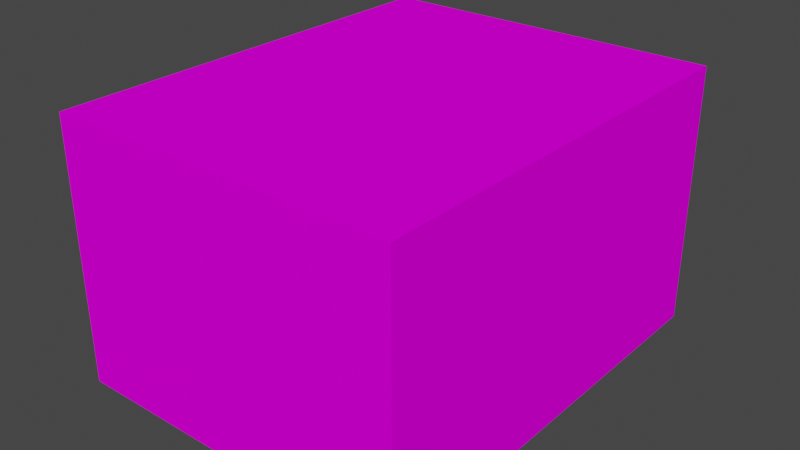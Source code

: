 # Source: TinBox01a.blend  (saved by Blender 4.2.66; exported with 4.5.12 LTS)
import bpy
from mathutils import Matrix  # noqa: F401  (used for matrix-valued properties, if any)

bpy.ops.wm.read_factory_settings(use_empty=True)
scene = bpy.context.scene
scene.name = 'Scene'

# ---- collections
col_collection = bpy.data.collections.new('Collection'); scene.collection.children.link(col_collection)

# ---- images (referenced by path relative to the original .blend; pixels are not part of the script)
import os
ASSET_DIR = os.environ.get("B2B_ASSET_DIR", "")  # directory of the original .blend (textures are referenced by path, not embedded)
HERE = os.path.dirname(os.path.abspath(__file__))  # packed textures are extracted next to this script under _unpacked/

def load_image(name, relpath, width, height, colorspace="sRGB"):
    """Load a texture the original file referenced (path relative to the .blend, or extracted next to this script)."""
    p = next((c for c in (os.path.join(HERE, relpath), os.path.join(ASSET_DIR, relpath)) if relpath and os.path.exists(c)), "")
    if p:
        img = bpy.data.images.load(p, check_existing=True)
        img.name = name
    else:  # same state as the original file: an image datablock whose file is absent (Cycles renders it pink)
        img = bpy.data.images.new(name, width, height)
        img.source = "FILE"
        img.filepath = "//" + (relpath or name)
    img.colorspace_settings.name = colorspace
    return img
img_tinbox01_a_png = load_image('TinBox01_a.png', 'TinBox01_a.png', 1024, 1024, 'sRGB')

# ---- materials (node trees are filled in below, after node groups)
mat_primary = bpy.data.materials.new('Primary')
mat_primary.alpha_threshold = 0.0
mat_primary.use_transparent_shadow = False
mat_primary.roughness = 0.5
mat_primary.line_color = (0.0, 0.0, 0.0, 1.0)

# ---- material node trees
mat_primary.use_nodes = True; mat_primary.node_tree.nodes.clear()
_N = mat_primary.node_tree.nodes; _L = mat_primary.node_tree.links
n0 = _N.new('ShaderNodeOutputMaterial'); n0.name = 'Material Output'; n0.location = (300, 300)
n1 = _N.new('ShaderNodeBsdfPrincipled'); n1.name = 'Principled BSDF'; n1.location = (10, 300)
n1.distribution = 'GGX'
n1.subsurface_method = 'RANDOM_WALK_SKIN'
n1.inputs[2].default_value = 0.0
n1.inputs[3].default_value = 1.45
n1.inputs[11].default_value = 1.01
n1.inputs[13].default_value = 0.0
n1.inputs[20].default_value = 0.0
n1.inputs[27].default_value = (0.0, 0.0, 0.0, 1.0)
n1.inputs[28].default_value = 1.0
n2 = _N.new('ShaderNodeTexImage'); n2.name = 'Image Texture'; n2.location = (-280, 280)
n2.image = img_tinbox01_a_png
n2.interpolation = 'Closest'
_L.new(n1.outputs[0], n0.inputs[0])
_L.new(n2.outputs[0], n1.inputs[0])
n0.is_active_output = True

# ---- world
world_world = bpy.data.worlds.new('World'); scene.world = world_world
world_world.use_nodes = True; world_world.node_tree.nodes.clear()
_N = world_world.node_tree.nodes; _L = world_world.node_tree.links
n0 = _N.new('ShaderNodeOutputWorld'); n0.name = 'World Output'; n0.location = (300, 300)
n1 = _N.new('ShaderNodeBackground'); n1.name = 'Background'; n1.location = (10, 300)
n1.inputs[0].default_value = (0.05088, 0.05088, 0.05088, 1.0)
_L.new(n1.outputs[0], n0.inputs[0])
n0.is_active_output = True
world_world.color = (0.05088, 0.05088, 0.05088)
world_world.use_sun_shadow = False
world_world.sun_shadow_jitter_overblur = 0.0

# ---- meshes
me_cube = bpy.data.meshes.new('Cube')
me_cube.from_pydata([(1.0, 1.25, 1.5), (1.0, 1.25, 0.0), (1.0, -1.25, 1.5), (1.0, -1.25, 0.0), (-1.0, 1.25, 1.5), (-1.0, 1.25, 0.0), (-1.0, -1.25, 1.5), (-1.0, -1.25, 0.0)], [], [(0, 4, 6, 2), (3, 2, 6, 7), (7, 6, 4, 5), (5, 1, 3, 7), (1, 0, 2, 3), (5, 4, 0, 1)])
_uv = me_cube.uv_layers.new(name='UVMap')
_uv.uv.foreach_set('vector', [0.0, 0.7143, 0.5735, 0.7143, 0.5735, 1.0, 0.0, 1.0, 0.5735, 0.2545, 0.5735, 0.433, 1.0, 0.433, 1.0, 0.2545, 0.5735, 0.2545, 0.5735, 0.433, 0.0, 0.433, 0.0, 0.2545, 0.0, 0.433, 0.5735, 0.433, 0.5735, 0.7188, 0.0, 0.7188, 0.0, 0.07589, 0.0, 0.2545, 0.5735, 0.2545, 0.5735, 0.07589, 0.5735, 0.2545, 0.5735, 0.433, 1.0, 0.433, 1.0, 0.2545])
me_cube.materials.append(mat_primary)
me_cube.use_mirror_vertex_groups = False
me_cube.update()

# ---- objects
ob_tinbox01a = bpy.data.objects.new('TinBox01a', me_cube)

# ---- transforms, parenting, visibility, modifiers, constraints
ob_tinbox01a.location = (0.0, 0.0, 0.0)
ob_tinbox01a.scale = (0.125, 0.125, 0.125)
ob_tinbox01a.lock_rotations_4d = False
ob_tinbox01a.empty_display_type = 'ARROWS'
ob_tinbox01a.lineart.crease_threshold = 0.0

# ---- collection membership
col_collection.objects.link(ob_tinbox01a)

# ---- scene / render settings (as saved in the file)
scene.frame_start = 1; scene.frame_end = 250; scene.frame_set(1)
scene.render.engine = 'BLENDER_EEVEE_NEXT'
scene.cycles.sampling_pattern = 'TABULATED_SOBOL'
scene.view_settings.view_transform = 'Filmic'
bpy.context.view_layer.update()

# ---- added for rendering (the .blend has no active camera and no usable light): camera, sun
cam_auto = bpy.data.cameras.new('AutoCamera')
cam_auto.lens = 50.0
cam_auto.sensor_width = 36.0
cam_auto.clip_end = 1000.0
ob_auto_camera = bpy.data.objects.new('AutoCamera', cam_auto)
scene.collection.objects.link(ob_auto_camera)
ob_auto_camera.location = (0.408895, -0.490674, 0.420866)
ob_auto_camera.rotation_euler = (1.09748, -7.21219e-08, 0.694738)
scene.camera = ob_auto_camera
light_auto_sun = bpy.data.lights.new('AutoSun', 'SUN')
light_auto_sun.energy = 3.0
light_auto_sun.angle = 0.0523599
ob_auto_sun = bpy.data.objects.new('AutoSun', light_auto_sun)
scene.collection.objects.link(ob_auto_sun)
ob_auto_sun.rotation_euler = (0.872665, 0.174533, 0.523599)
bpy.context.view_layer.update()

